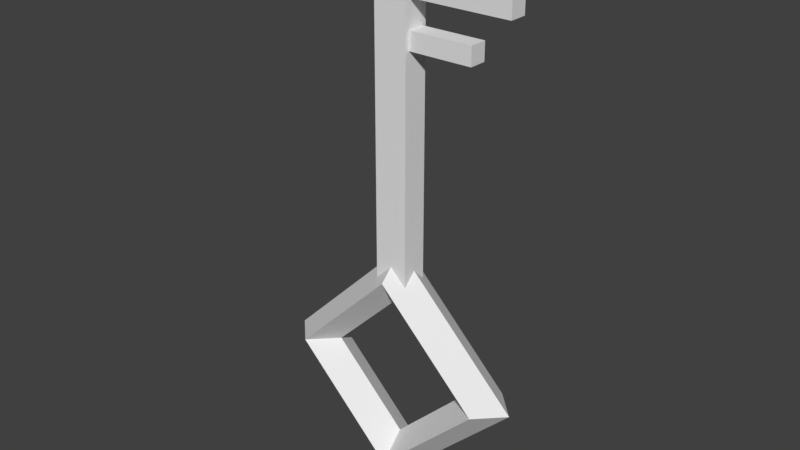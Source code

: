 # Source: Key.blend  (saved by Blender 2.77.0; exported with 4.5.12 LTS)
import bpy
from mathutils import Matrix  # noqa: F401  (used for matrix-valued properties, if any)

bpy.ops.wm.read_factory_settings(use_empty=True)
scene = bpy.context.scene
scene.name = 'Scene'

# ---- collections
col_collection_1 = bpy.data.collections.new('Collection 1'); scene.collection.children.link(col_collection_1)

# ---- world
world_world = bpy.data.worlds.new('World'); scene.world = world_world
world_world.color = (0.05088, 0.05088, 0.05088)
world_world.use_sun_shadow = False
world_world.sun_shadow_jitter_overblur = 0.0
world_world.cycles.sampling_method = 'MANUAL'

# ---- meshes
me_cube_001 = bpy.data.meshes.new('Cube.001')
me_cube_001.from_pydata([(0.07162, -0.0867, 1.023), (0.07162, -0.0867, 1.196), (0.07162, 0.0867, 1.023), (0.07162, 0.0867, 1.196), (1.138, -0.0867, 1.023), (1.138, -0.0867, 1.196), (1.138, 0.0867, 1.023), (1.138, 0.0867, 1.196), (1.25, 0.0, -2.559), (1.0, -0.25, -2.559), (0.75, -3.062e-17, -2.559), (1.0, 0.25, -2.559), (5.96e-08, -5.464e-08, -1.309), (8.941e-08, -0.25, -1.559), (8.941e-08, -3.278e-08, -1.809), (8.941e-08, 0.25, -1.559), (-1.25, -4.777e-15, -2.559), (-1.0, -0.25, -2.559), (-0.75, -2.897e-15, -2.559), (-1.0, 0.25, -2.559), (5.96e-08, 5.464e-08, -3.809), (8.941e-08, -0.25, -3.559), (8.941e-08, 3.278e-08, -3.309), (8.941e-08, 0.25, -3.559), (-0.1633, -0.1277, -1.673), (-0.1633, -0.1277, 1.673), (-0.1633, 0.1277, -1.673), (-0.1633, 0.1277, 1.673), (0.1633, -0.1277, -1.673), (0.1633, -0.1277, 1.673), (0.1633, 0.1277, -1.673), (0.1633, 0.1277, 1.673), (0.1387, -0.0867, 0.5864), (0.1387, -0.0867, 0.7598), (0.1387, 0.0867, 0.5864), (0.1387, 0.0867, 0.7598), (0.7851, -0.0867, 0.5864), (0.7851, -0.0867, 0.7598), (0.7851, 0.0867, 0.5864), (0.7851, 0.0867, 0.7598)], [], [(3, 7, 6, 2), (7, 5, 4, 6), (5, 1, 0, 4), (0, 2, 6, 4), (5, 7, 3, 1), (8, 12, 13, 9), (9, 13, 14, 10), (10, 14, 15, 11), (8, 11, 15, 12), (12, 16, 17, 13), (13, 17, 18, 14), (14, 18, 19, 15), (15, 19, 16, 12), (16, 20, 21, 17), (17, 21, 22, 18), (18, 22, 23, 19), (19, 23, 20, 16), (20, 8, 9, 21), (21, 9, 10, 22), (22, 10, 11, 23), (23, 11, 8, 20), (25, 27, 26, 24), (27, 31, 30, 26), (31, 29, 28, 30), (29, 25, 24, 28), (29, 31, 27, 25), (35, 39, 38, 34), (39, 37, 36, 38), (37, 33, 32, 36), (32, 34, 38, 36), (37, 39, 35, 33)])
_uv = me_cube_001.uv_layers.new(name='UVMap')
_uv.uv.foreach_set('vector', [0.09, 0.3536, 0.09, 0.01, 0.01, 0.01, 0.01, 0.3536, 0.49, 0.5555, 0.41, 0.5555, 0.41, 0.6264, 0.49, 0.6264, 0.11, 0.08091, 0.49, 0.08091, 0.49, 0.01, 0.11, 0.01, 0.59, 0.01, 0.51, 0.01, 0.51, 0.3536, 0.59, 0.3536, 0.49, 0.1718, 0.49, 0.1009, 0.11, 0.1009, 0.11, 0.1718, 0.49, 0.5355, 0.49, 0.1918, 0.41, 0.1918, 0.41, 0.5355, 0.01, 0.5355, 0.39, 0.5355, 0.39, 0.4645, 0.01, 0.4645, 0.69, 0.3536, 0.69, 0.01, 0.61, 0.01, 0.61, 0.3536, 0.39, 0.6264, 0.39, 0.5555, 0.01, 0.5555, 0.01, 0.6264, 0.79, 0.3536, 0.79, 0.01, 0.71, 0.01, 0.71, 0.3536, 0.01, 0.7173, 0.39, 0.7173, 0.39, 0.6464, 0.01, 0.6464, 0.59, 0.7173, 0.59, 0.3736, 0.51, 0.3736, 0.51, 0.7173, 0.01, 0.8082, 0.39, 0.8082, 0.39, 0.7373, 0.01, 0.7373, 0.69, 0.7173, 0.69, 0.3736, 0.61, 0.3736, 0.61, 0.7173, 0.41, 0.8082, 0.79, 0.8082, 0.79, 0.7373, 0.41, 0.7373, 0.79, 0.7173, 0.79, 0.3736, 0.71, 0.3736, 0.71, 0.7173, 0.01, 0.8991, 0.39, 0.8991, 0.39, 0.8282, 0.01, 0.8282, 0.89, 0.3536, 0.89, 0.01, 0.81, 0.01, 0.81, 0.3536, 0.41, 0.8991, 0.79, 0.8991, 0.79, 0.8282, 0.41, 0.8282, 0.89, 0.7173, 0.89, 0.3736, 0.81, 0.3736, 0.81, 0.7173, 0.01, 0.99, 0.39, 0.99, 0.39, 0.9191, 0.01, 0.9191, 0.99, 0.01, 0.91, 0.01, 0.91, 0.3536, 0.99, 0.3536, 0.79, 0.99, 0.79, 0.9191, 0.41, 0.9191, 0.41, 0.99, 0.99, 0.3736, 0.91, 0.3736, 0.91, 0.7173, 0.99, 0.7173, 0.39, 0.4445, 0.39, 0.3736, 0.01, 0.3736, 0.01, 0.4445, 0.39, 0.2827, 0.31, 0.2827, 0.31, 0.3536, 0.39, 0.3536, 0.29, 0.3536, 0.29, 0.1918, 0.21, 0.1918, 0.21, 0.3536, 0.39, 0.1918, 0.31, 0.1918, 0.31, 0.2627, 0.39, 0.2627, 0.81, 0.8082, 0.99, 0.8082, 0.99, 0.7373, 0.81, 0.7373, 0.19, 0.1918, 0.11, 0.1918, 0.11, 0.3536, 0.19, 0.3536, 0.99, 0.8991, 0.99, 0.8282, 0.81, 0.8282, 0.81, 0.8991])
me_cube_001.use_remesh_preserve_volume = False
me_cube_001.use_remesh_preserve_attributes = False
me_cube_001.use_mirror_vertex_groups = False
me_cube_001.update()

# ---- objects
ob_cube = bpy.data.objects.new('Cube', me_cube_001)

# ---- transforms, parenting, visibility, modifiers, constraints
ob_cube.location = (0.0, 0.0, 1.553)
ob_cube.lineart.crease_threshold = 0.0

# ---- collection membership
col_collection_1.objects.link(ob_cube)

# ---- scene / render settings (as saved in the file)
scene.frame_start = 1; scene.frame_end = 250; scene.frame_set(0)
scene.render.engine = 'BLENDER_EEVEE_NEXT'
scene.render.resolution_percentage = 50
scene.render.dither_intensity = 0.0
scene.render.bake_margin = 0
scene.cycles.use_denoising = False
scene.cycles.samples = 128
scene.cycles.sampling_pattern = 'TABULATED_SOBOL'
scene.cycles.light_sampling_threshold = 0.0
scene.cycles.use_adaptive_sampling = False
scene.cycles.use_light_tree = False
scene.cycles.blur_glossy = 0.0
scene.cycles.sample_clamp_indirect = 0.0
scene.view_settings.view_transform = 'Standard'
bpy.context.view_layer.update()

# ---- added for rendering (the .blend has no active camera and no usable light): camera, sun
cam_auto = bpy.data.cameras.new('AutoCamera')
cam_auto.lens = 50.0
cam_auto.sensor_width = 36.0
cam_auto.clip_end = 1000.0
ob_auto_camera = bpy.data.objects.new('AutoCamera', cam_auto)
scene.collection.objects.link(ob_auto_camera)
ob_auto_camera.location = (5.59378, -6.71254, 4.95993)
ob_auto_camera.rotation_euler = (1.09748, -7.21219e-08, 0.694738)
scene.camera = ob_auto_camera
light_auto_sun = bpy.data.lights.new('AutoSun', 'SUN')
light_auto_sun.energy = 3.0
light_auto_sun.angle = 0.0523599
ob_auto_sun = bpy.data.objects.new('AutoSun', light_auto_sun)
scene.collection.objects.link(ob_auto_sun)
ob_auto_sun.rotation_euler = (0.872665, 0.174533, 0.523599)
bpy.context.view_layer.update()
